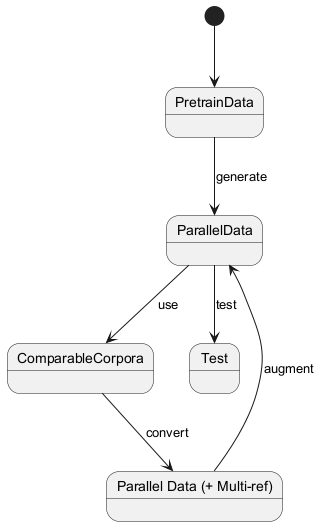

The diagram above was rendered by PlantUML. Its source (embedded in the PNG):
@startuml
[*] --> PretrainData
PretrainData --> ParallelData : generate
ParallelData --> ComparableCorpora : use
ComparableCorpora --> MultiRefData : convert
MultiRefData --> ParallelData : augment
ParallelData --> TestState : test

state PretrainData {
}

state ParallelData {
}

state ComparableCorpora {
}

state MultiRefData as "Parallel Data (+ Multi-ref)" {
}

state TestState as "Test" {
}

@enduml